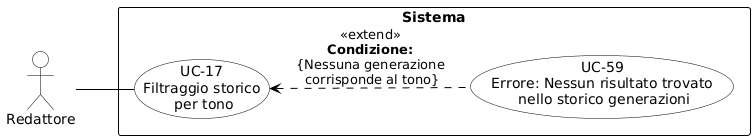

The diagram above was rendered by PlantUML. Its source (embedded in the PNG):
@startuml
skinparam shadowing false
skinparam defaultFontName Arial
left to right direction
skinparam nodesep 15
skinparam ranksep 50

skinparam usecase {
    BackgroundColor white
    BorderColor black
    ArrowColor black
}
skinparam actor {
    BackgroundColor white
    BorderColor black
}
skinparam rectangle {
    BorderColor black
    FontStyle bold
}

actor "Redattore" as redattore

rectangle "Sistema" {
    usecase "UC-17\nFiltraggio storico\n per tono" as UC17
    usecase "UC-59\nErrore: Nessun risultato trovato\n nello storico generazioni" as UC59

    UC59 .up.> UC17 : «extend»\n<b>Condizione:</b>\n{Nessuna generazione\n corrisponde al tono}
}

redattore -- UC17
@enduml